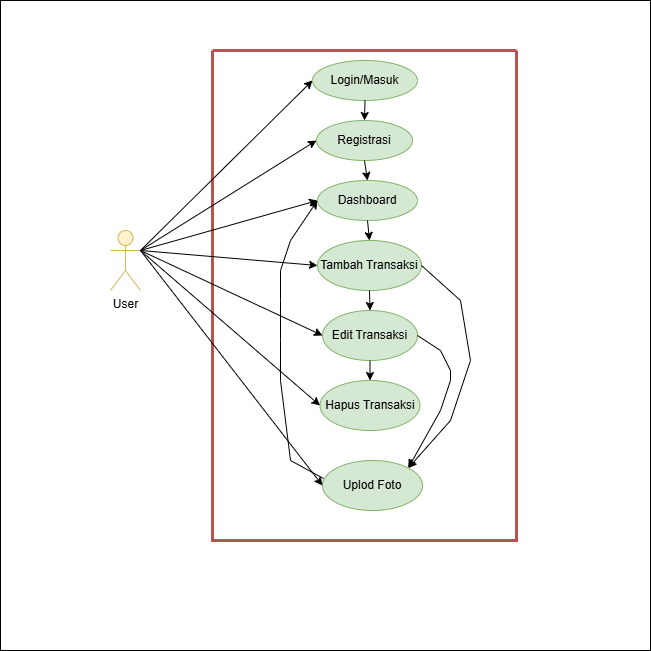

The diagram above was exported from draw.io. Its source (the exported page's mxGraphModel, read from the mxfile embedded in the PNG):
<mxGraphModel dx="969" dy="1695" grid="1" gridSize="10" guides="1" tooltips="1" connect="1" arrows="1" fold="1" page="1" pageScale="1" pageWidth="827" pageHeight="1169" math="0" shadow="0">
  <root>
    <mxCell id="0" />
    <mxCell id="1" parent="0" />
    <mxCell id="YW7adv7RjKiiJdQm8njv-28" parent="1" style="whiteSpace=wrap;html=1;aspect=fixed;labelPosition=center;verticalLabelPosition=bottom;align=center;verticalAlign=top;" value="" vertex="1">
      <mxGeometry height="650" width="650" x="50" y="-40" as="geometry" />
    </mxCell>
    <mxCell id="YW7adv7RjKiiJdQm8njv-1" parent="1" style="swimlane;startSize=0;fillColor=#f8cecc;strokeColor=#b85450;strokeWidth=3;" value="" vertex="1">
      <mxGeometry height="490" width="304" x="262" y="10" as="geometry">
        <mxRectangle height="40" width="50" x="300" y="70" as="alternateBounds" />
      </mxGeometry>
    </mxCell>
    <mxCell id="YW7adv7RjKiiJdQm8njv-3" parent="YW7adv7RjKiiJdQm8njv-1" style="ellipse;whiteSpace=wrap;html=1;fillColor=#d5e8d4;strokeColor=#82b366;" value="Login/Masuk" vertex="1">
      <mxGeometry height="40" width="105" x="100" y="10" as="geometry" />
    </mxCell>
    <mxCell id="YW7adv7RjKiiJdQm8njv-4" parent="YW7adv7RjKiiJdQm8njv-1" style="ellipse;whiteSpace=wrap;html=1;fillColor=#d5e8d4;strokeColor=#82b366;" value="Registrasi" vertex="1">
      <mxGeometry height="40" width="96" x="104" y="70" as="geometry" />
    </mxCell>
    <mxCell id="YW7adv7RjKiiJdQm8njv-5" parent="YW7adv7RjKiiJdQm8njv-1" style="ellipse;whiteSpace=wrap;html=1;fillColor=#d5e8d4;strokeColor=#82b366;" value="Tambah Transaksi" vertex="1">
      <mxGeometry height="50" width="104" x="105" y="190" as="geometry" />
    </mxCell>
    <mxCell id="YW7adv7RjKiiJdQm8njv-6" parent="YW7adv7RjKiiJdQm8njv-1" style="ellipse;whiteSpace=wrap;html=1;fillColor=#d5e8d4;strokeColor=#82b366;" value="Edit Transaksi" vertex="1">
      <mxGeometry height="50" width="95" x="110" y="260" as="geometry" />
    </mxCell>
    <mxCell id="YW7adv7RjKiiJdQm8njv-7" parent="YW7adv7RjKiiJdQm8njv-1" style="ellipse;whiteSpace=wrap;html=1;fillColor=#d5e8d4;strokeColor=#82b366;" value="Hapus Transaksi" vertex="1">
      <mxGeometry height="50" width="100" x="107.5" y="330" as="geometry" />
    </mxCell>
    <mxCell id="YW7adv7RjKiiJdQm8njv-8" parent="YW7adv7RjKiiJdQm8njv-1" style="ellipse;whiteSpace=wrap;html=1;fillColor=#d5e8d4;strokeColor=#82b366;" value="Dashboard" vertex="1">
      <mxGeometry height="40" width="100" x="105" y="130" as="geometry" />
    </mxCell>
    <mxCell id="YW7adv7RjKiiJdQm8njv-9" parent="YW7adv7RjKiiJdQm8njv-1" style="ellipse;whiteSpace=wrap;html=1;fillColor=#d5e8d4;strokeColor=#82b366;" value="Uplod Foto" vertex="1">
      <mxGeometry height="50" width="100" x="110" y="410" as="geometry" />
    </mxCell>
    <mxCell id="YW7adv7RjKiiJdQm8njv-10" edge="1" parent="YW7adv7RjKiiJdQm8njv-1" source="YW7adv7RjKiiJdQm8njv-3" style="endArrow=classic;html=1;rounded=0;exitX=0.5;exitY=1;exitDx=0;exitDy=0;entryX=0.5;entryY=0;entryDx=0;entryDy=0;" target="YW7adv7RjKiiJdQm8njv-4" value="">
      <mxGeometry height="50" relative="1" width="50" as="geometry">
        <mxPoint x="208" y="100" as="sourcePoint" />
        <mxPoint x="258" y="50" as="targetPoint" />
      </mxGeometry>
    </mxCell>
    <mxCell id="YW7adv7RjKiiJdQm8njv-11" edge="1" parent="YW7adv7RjKiiJdQm8njv-1" source="YW7adv7RjKiiJdQm8njv-4" style="endArrow=classic;html=1;rounded=0;exitX=0.5;exitY=1;exitDx=0;exitDy=0;entryX=0.5;entryY=0;entryDx=0;entryDy=0;" target="YW7adv7RjKiiJdQm8njv-8" value="">
      <mxGeometry height="50" relative="1" width="50" as="geometry">
        <mxPoint x="38" y="200" as="sourcePoint" />
        <mxPoint x="88" y="150" as="targetPoint" />
      </mxGeometry>
    </mxCell>
    <mxCell id="YW7adv7RjKiiJdQm8njv-12" edge="1" parent="YW7adv7RjKiiJdQm8njv-1" source="YW7adv7RjKiiJdQm8njv-8" style="endArrow=classic;html=1;rounded=0;exitX=0.5;exitY=1;exitDx=0;exitDy=0;entryX=0.5;entryY=0;entryDx=0;entryDy=0;" target="YW7adv7RjKiiJdQm8njv-5" value="">
      <mxGeometry height="50" relative="1" width="50" as="geometry">
        <mxPoint x="48" y="250" as="sourcePoint" />
        <mxPoint x="98" y="200" as="targetPoint" />
      </mxGeometry>
    </mxCell>
    <mxCell id="YW7adv7RjKiiJdQm8njv-13" edge="1" parent="YW7adv7RjKiiJdQm8njv-1" source="YW7adv7RjKiiJdQm8njv-5" style="endArrow=classic;html=1;rounded=0;entryX=0.5;entryY=0;entryDx=0;entryDy=0;exitX=0.5;exitY=1;exitDx=0;exitDy=0;" target="YW7adv7RjKiiJdQm8njv-6" value="">
      <mxGeometry height="50" relative="1" width="50" as="geometry">
        <mxPoint x="-2" y="350" as="sourcePoint" />
        <mxPoint x="48" y="300" as="targetPoint" />
      </mxGeometry>
    </mxCell>
    <mxCell id="YW7adv7RjKiiJdQm8njv-14" edge="1" parent="YW7adv7RjKiiJdQm8njv-1" source="YW7adv7RjKiiJdQm8njv-6" style="endArrow=classic;html=1;rounded=0;exitX=0.5;exitY=1;exitDx=0;exitDy=0;entryX=0.5;entryY=0;entryDx=0;entryDy=0;" target="YW7adv7RjKiiJdQm8njv-7" value="">
      <mxGeometry height="50" relative="1" width="50" as="geometry">
        <mxPoint x="28" y="380" as="sourcePoint" />
        <mxPoint x="78" y="330" as="targetPoint" />
      </mxGeometry>
    </mxCell>
    <mxCell id="YW7adv7RjKiiJdQm8njv-15" edge="1" parent="YW7adv7RjKiiJdQm8njv-1" source="YW7adv7RjKiiJdQm8njv-5" style="endArrow=classic;html=1;rounded=0;entryX=1;entryY=0;entryDx=0;entryDy=0;exitX=1;exitY=0.5;exitDx=0;exitDy=0;" target="YW7adv7RjKiiJdQm8njv-9" value="">
      <mxGeometry height="50" relative="1" width="50" as="geometry">
        <Array as="points">
          <mxPoint x="248" y="250" />
          <mxPoint x="258" y="310" />
          <mxPoint x="238" y="370" />
        </Array>
        <mxPoint x="238" y="220" as="sourcePoint" />
        <mxPoint x="241" y="400" as="targetPoint" />
      </mxGeometry>
    </mxCell>
    <mxCell id="YW7adv7RjKiiJdQm8njv-16" edge="1" parent="YW7adv7RjKiiJdQm8njv-1" source="YW7adv7RjKiiJdQm8njv-6" style="endArrow=classic;html=1;rounded=0;exitX=1;exitY=0.5;exitDx=0;exitDy=0;entryX=1;entryY=0;entryDx=0;entryDy=0;" target="YW7adv7RjKiiJdQm8njv-9" value="">
      <mxGeometry height="50" relative="1" width="50" as="geometry">
        <Array as="points">
          <mxPoint x="228" y="300" />
          <mxPoint x="238" y="320" />
          <mxPoint x="238" y="330" />
          <mxPoint x="228" y="360" />
        </Array>
        <mxPoint x="188" y="320" as="sourcePoint" />
        <mxPoint x="238" y="270" as="targetPoint" />
      </mxGeometry>
    </mxCell>
    <mxCell id="YW7adv7RjKiiJdQm8njv-17" edge="1" parent="YW7adv7RjKiiJdQm8njv-1" source="YW7adv7RjKiiJdQm8njv-9" style="endArrow=classic;html=1;rounded=0;exitX=0.01;exitY=0.36;exitDx=0;exitDy=0;exitPerimeter=0;entryX=0;entryY=0.5;entryDx=0;entryDy=0;" target="YW7adv7RjKiiJdQm8njv-8" value="">
      <mxGeometry height="50" relative="1" width="50" as="geometry">
        <Array as="points">
          <mxPoint x="78" y="410" />
          <mxPoint x="68" y="330" />
          <mxPoint x="68" y="290" />
          <mxPoint x="68" y="250" />
          <mxPoint x="68" y="220" />
          <mxPoint x="78" y="190" />
        </Array>
        <mxPoint x="58" y="430" as="sourcePoint" />
        <mxPoint x="108" y="380" as="targetPoint" />
      </mxGeometry>
    </mxCell>
    <mxCell id="YW7adv7RjKiiJdQm8njv-2" parent="1" style="shape=umlActor;verticalLabelPosition=bottom;verticalAlign=top;html=1;outlineConnect=0;fillColor=#fff2cc;strokeColor=#d6b656;" value="User" vertex="1">
      <mxGeometry height="60" width="30" x="160" y="190" as="geometry" />
    </mxCell>
    <mxCell id="YW7adv7RjKiiJdQm8njv-18" edge="1" parent="1" source="YW7adv7RjKiiJdQm8njv-2" style="endArrow=classic;html=1;rounded=0;exitX=1;exitY=0.3333333333333333;exitDx=0;exitDy=0;exitPerimeter=0;entryX=0;entryY=0.5;entryDx=0;entryDy=0;" target="YW7adv7RjKiiJdQm8njv-3" value="">
      <mxGeometry height="50" relative="1" width="50" as="geometry">
        <mxPoint x="190" y="260" as="sourcePoint" />
        <mxPoint x="240" y="210" as="targetPoint" />
      </mxGeometry>
    </mxCell>
    <mxCell id="YW7adv7RjKiiJdQm8njv-19" edge="1" parent="1" style="endArrow=classic;html=1;rounded=0;entryX=0;entryY=0.5;entryDx=0;entryDy=0;" target="YW7adv7RjKiiJdQm8njv-4" value="">
      <mxGeometry height="50" relative="1" width="50" as="geometry">
        <mxPoint x="190" y="210" as="sourcePoint" />
        <mxPoint x="422" y="190" as="targetPoint" />
      </mxGeometry>
    </mxCell>
    <mxCell id="YW7adv7RjKiiJdQm8njv-21" edge="1" parent="1" source="YW7adv7RjKiiJdQm8njv-2" style="endArrow=classic;html=1;rounded=0;entryX=0;entryY=0.5;entryDx=0;entryDy=0;exitX=1;exitY=0.3333333333333333;exitDx=0;exitDy=0;exitPerimeter=0;" target="YW7adv7RjKiiJdQm8njv-8" value="">
      <mxGeometry height="50" relative="1" width="50" as="geometry">
        <mxPoint x="340" y="360" as="sourcePoint" />
        <mxPoint x="516" y="250" as="targetPoint" />
      </mxGeometry>
    </mxCell>
    <mxCell id="YW7adv7RjKiiJdQm8njv-22" edge="1" parent="1" source="YW7adv7RjKiiJdQm8njv-2" style="endArrow=classic;html=1;rounded=0;entryX=0;entryY=0.5;entryDx=0;entryDy=0;exitX=1;exitY=0.3333333333333333;exitDx=0;exitDy=0;exitPerimeter=0;" target="YW7adv7RjKiiJdQm8njv-5" value="">
      <mxGeometry height="50" relative="1" width="50" as="geometry">
        <mxPoint x="320" y="350" as="sourcePoint" />
        <mxPoint x="497" y="300" as="targetPoint" />
      </mxGeometry>
    </mxCell>
    <mxCell id="YW7adv7RjKiiJdQm8njv-23" edge="1" parent="1" source="YW7adv7RjKiiJdQm8njv-2" style="endArrow=classic;html=1;rounded=0;entryX=0;entryY=0.5;entryDx=0;entryDy=0;exitX=1;exitY=0.3333333333333333;exitDx=0;exitDy=0;exitPerimeter=0;" target="YW7adv7RjKiiJdQm8njv-6" value="">
      <mxGeometry height="50" relative="1" width="50" as="geometry">
        <mxPoint x="230" y="270" as="sourcePoint" />
        <mxPoint x="407" y="285" as="targetPoint" />
      </mxGeometry>
    </mxCell>
    <mxCell id="YW7adv7RjKiiJdQm8njv-24" edge="1" parent="1" source="YW7adv7RjKiiJdQm8njv-2" style="endArrow=classic;html=1;rounded=0;entryX=0;entryY=0.5;entryDx=0;entryDy=0;exitX=1;exitY=0.3333333333333333;exitDx=0;exitDy=0;exitPerimeter=0;" target="YW7adv7RjKiiJdQm8njv-7" value="">
      <mxGeometry height="50" relative="1" width="50" as="geometry">
        <mxPoint x="260" y="300" as="sourcePoint" />
        <mxPoint x="442" y="385" as="targetPoint" />
      </mxGeometry>
    </mxCell>
    <mxCell id="YW7adv7RjKiiJdQm8njv-25" edge="1" parent="1" source="YW7adv7RjKiiJdQm8njv-2" style="endArrow=classic;html=1;rounded=0;entryX=0;entryY=0.5;entryDx=0;entryDy=0;exitX=1;exitY=0.3333333333333333;exitDx=0;exitDy=0;exitPerimeter=0;" target="YW7adv7RjKiiJdQm8njv-9" value="">
      <mxGeometry height="50" relative="1" width="50" as="geometry">
        <mxPoint x="240" y="300" as="sourcePoint" />
        <mxPoint x="420" y="455" as="targetPoint" />
      </mxGeometry>
    </mxCell>
  </root>
</mxGraphModel>